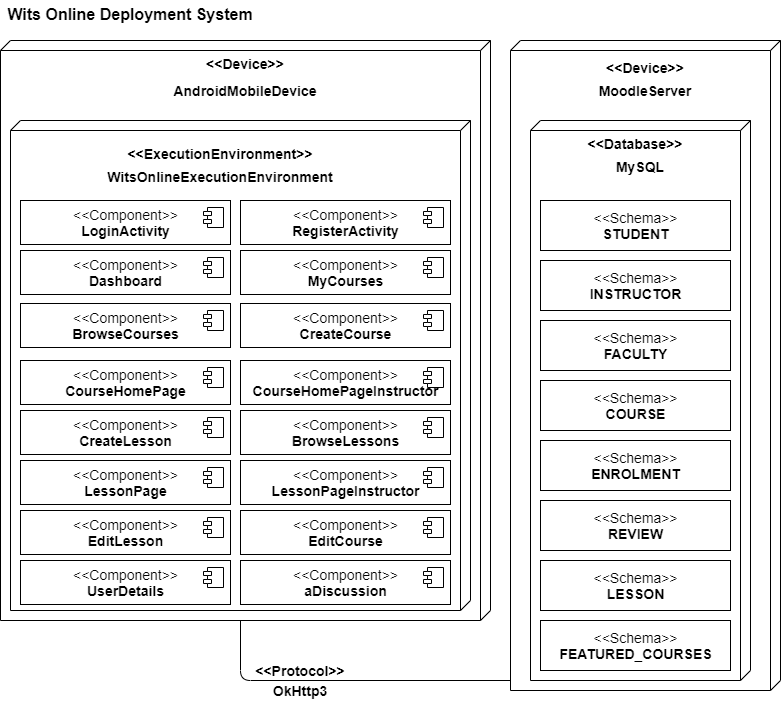

The diagram above was exported from draw.io. Its source (the exported page's mxGraphModel, read from the mxfile embedded in the PNG):
<mxGraphModel dx="766" dy="393" grid="1" gridSize="10" guides="1" tooltips="1" connect="1" arrows="1" fold="1" page="1" pageScale="1" pageWidth="850" pageHeight="1100" math="0" shadow="0">
  <root>
    <mxCell id="0" />
    <mxCell id="1" parent="0" />
    <mxCell id="jC08OqHnXV8gnd_tuBJP-1" value="" style="verticalAlign=top;align=left;spacingTop=8;spacingLeft=2;spacingRight=12;shape=cube;size=10;direction=south;fontStyle=4;html=1;fontSize=14;" parent="1" vertex="1">
      <mxGeometry x="40" y="80" width="490" height="580" as="geometry" />
    </mxCell>
    <mxCell id="jC08OqHnXV8gnd_tuBJP-2" value="&lt;&lt;Device&gt;&gt;" style="text;align=center;fontStyle=1;verticalAlign=middle;spacingLeft=3;spacingRight=3;strokeColor=none;rotatable=0;points=[[0,0.5],[1,0.5]];portConstraint=eastwest;fontSize=14;" parent="1" vertex="1">
      <mxGeometry x="245" y="90" width="80" height="26" as="geometry" />
    </mxCell>
    <mxCell id="jC08OqHnXV8gnd_tuBJP-4" value="&lt;b style=&quot;font-size: 14px;&quot;&gt;AndroidMobileDevice&lt;/b&gt;" style="text;html=1;strokeColor=none;fillColor=none;align=center;verticalAlign=middle;whiteSpace=wrap;rounded=0;fontSize=14;" parent="1" vertex="1">
      <mxGeometry x="265" y="120" width="40" height="20" as="geometry" />
    </mxCell>
    <mxCell id="jC08OqHnXV8gnd_tuBJP-5" value="" style="verticalAlign=top;align=left;spacingTop=8;spacingLeft=2;spacingRight=12;shape=cube;size=10;direction=south;fontStyle=4;html=1;fontSize=14;" parent="1" vertex="1">
      <mxGeometry x="50" y="160" width="460" height="490" as="geometry" />
    </mxCell>
    <mxCell id="jC08OqHnXV8gnd_tuBJP-6" value="&lt;&lt;ExecutionEnvironment&gt;&gt;" style="text;align=center;fontStyle=1;verticalAlign=middle;spacingLeft=3;spacingRight=3;strokeColor=none;rotatable=0;points=[[0,0.5],[1,0.5]];portConstraint=eastwest;fontSize=14;" parent="1" vertex="1">
      <mxGeometry x="220" y="180" width="80" height="26" as="geometry" />
    </mxCell>
    <mxCell id="jC08OqHnXV8gnd_tuBJP-7" value="&lt;div style=&quot;font-size: 14px;&quot;&gt;&lt;b style=&quot;font-size: 14px;&quot;&gt;WitsOnlineExecutionEnvironment&lt;/b&gt;&lt;/div&gt;" style="text;html=1;strokeColor=none;fillColor=none;align=center;verticalAlign=middle;whiteSpace=wrap;rounded=0;fontSize=14;" parent="1" vertex="1">
      <mxGeometry x="240" y="206" width="40" height="20" as="geometry" />
    </mxCell>
    <mxCell id="jC08OqHnXV8gnd_tuBJP-8" value="&lt;div style=&quot;font-size: 14px;&quot;&gt;&amp;lt;&amp;lt;Component&amp;gt;&amp;gt;&lt;/div&gt;&lt;div style=&quot;font-size: 14px;&quot;&gt;&lt;b style=&quot;font-size: 14px;&quot;&gt;LoginActivity&lt;/b&gt;&lt;br style=&quot;font-size: 14px;&quot;&gt;&lt;/div&gt;" style="html=1;dropTarget=0;fontSize=14;" parent="1" vertex="1">
      <mxGeometry x="60" y="240" width="210" height="44" as="geometry" />
    </mxCell>
    <mxCell id="jC08OqHnXV8gnd_tuBJP-9" value="" style="shape=module;jettyWidth=8;jettyHeight=4;fontSize=14;" parent="jC08OqHnXV8gnd_tuBJP-8" vertex="1">
      <mxGeometry x="1" width="20" height="20" relative="1" as="geometry">
        <mxPoint x="-27" y="7" as="offset" />
      </mxGeometry>
    </mxCell>
    <mxCell id="jC08OqHnXV8gnd_tuBJP-10" value="&lt;div style=&quot;font-size: 14px;&quot;&gt;&amp;lt;&amp;lt;Component&amp;gt;&amp;gt;&lt;/div&gt;&lt;div style=&quot;font-size: 14px;&quot;&gt;&lt;b style=&quot;font-size: 14px;&quot;&gt;RegisterActivity&lt;/b&gt;&lt;br style=&quot;font-size: 14px;&quot;&gt;&lt;/div&gt;" style="html=1;dropTarget=0;fontSize=14;" parent="1" vertex="1">
      <mxGeometry x="280" y="240" width="210" height="44" as="geometry" />
    </mxCell>
    <mxCell id="jC08OqHnXV8gnd_tuBJP-11" value="" style="shape=module;jettyWidth=8;jettyHeight=4;fontSize=14;" parent="jC08OqHnXV8gnd_tuBJP-10" vertex="1">
      <mxGeometry x="1" width="20" height="20" relative="1" as="geometry">
        <mxPoint x="-27" y="7" as="offset" />
      </mxGeometry>
    </mxCell>
    <mxCell id="jC08OqHnXV8gnd_tuBJP-14" value="&lt;div style=&quot;font-size: 14px;&quot;&gt;&amp;lt;&amp;lt;Component&amp;gt;&amp;gt;&lt;/div&gt;&lt;div style=&quot;font-size: 14px;&quot;&gt;&lt;b style=&quot;font-size: 14px;&quot;&gt;Dashboard&lt;br style=&quot;font-size: 14px;&quot;&gt;&lt;/b&gt;&lt;/div&gt;" style="html=1;dropTarget=0;fontSize=14;" parent="1" vertex="1">
      <mxGeometry x="60" y="290" width="210" height="44" as="geometry" />
    </mxCell>
    <mxCell id="jC08OqHnXV8gnd_tuBJP-15" value="" style="shape=module;jettyWidth=8;jettyHeight=4;fontSize=14;" parent="jC08OqHnXV8gnd_tuBJP-14" vertex="1">
      <mxGeometry x="1" width="20" height="20" relative="1" as="geometry">
        <mxPoint x="-27" y="7" as="offset" />
      </mxGeometry>
    </mxCell>
    <mxCell id="jC08OqHnXV8gnd_tuBJP-18" value="&lt;div style=&quot;font-size: 14px;&quot;&gt;&amp;lt;&amp;lt;Component&amp;gt;&amp;gt;&lt;/div&gt;&lt;div style=&quot;font-size: 14px;&quot;&gt;&lt;b style=&quot;font-size: 14px;&quot;&gt;MyCourses&lt;/b&gt;&lt;br style=&quot;font-size: 14px;&quot;&gt;&lt;/div&gt;" style="html=1;dropTarget=0;fontSize=14;" parent="1" vertex="1">
      <mxGeometry x="280" y="290" width="210" height="44" as="geometry" />
    </mxCell>
    <mxCell id="jC08OqHnXV8gnd_tuBJP-19" value="" style="shape=module;jettyWidth=8;jettyHeight=4;fontSize=14;" parent="jC08OqHnXV8gnd_tuBJP-18" vertex="1">
      <mxGeometry x="1" width="20" height="20" relative="1" as="geometry">
        <mxPoint x="-27" y="7" as="offset" />
      </mxGeometry>
    </mxCell>
    <mxCell id="jC08OqHnXV8gnd_tuBJP-21" value="&lt;div style=&quot;font-size: 14px;&quot;&gt;&amp;lt;&amp;lt;Component&amp;gt;&amp;gt;&lt;/div&gt;&lt;div style=&quot;font-size: 14px;&quot;&gt;&lt;b style=&quot;font-size: 14px;&quot;&gt;BrowseCourses&lt;/b&gt;&lt;br style=&quot;font-size: 14px;&quot;&gt;&lt;/div&gt;" style="html=1;dropTarget=0;fontSize=14;" parent="1" vertex="1">
      <mxGeometry x="60" y="343" width="210" height="44" as="geometry" />
    </mxCell>
    <mxCell id="jC08OqHnXV8gnd_tuBJP-22" value="" style="shape=module;jettyWidth=8;jettyHeight=4;fontSize=14;" parent="jC08OqHnXV8gnd_tuBJP-21" vertex="1">
      <mxGeometry x="1" width="20" height="20" relative="1" as="geometry">
        <mxPoint x="-27" y="7" as="offset" />
      </mxGeometry>
    </mxCell>
    <mxCell id="jC08OqHnXV8gnd_tuBJP-23" value="&lt;div style=&quot;font-size: 14px;&quot;&gt;&amp;lt;&amp;lt;Component&amp;gt;&amp;gt;&lt;/div&gt;&lt;div style=&quot;font-size: 14px;&quot;&gt;&lt;b style=&quot;font-size: 14px;&quot;&gt;CreateCourse&lt;/b&gt;&lt;br style=&quot;font-size: 14px;&quot;&gt;&lt;/div&gt;" style="html=1;dropTarget=0;fontSize=14;" parent="1" vertex="1">
      <mxGeometry x="280" y="343" width="210" height="44" as="geometry" />
    </mxCell>
    <mxCell id="jC08OqHnXV8gnd_tuBJP-24" value="" style="shape=module;jettyWidth=8;jettyHeight=4;fontSize=14;" parent="jC08OqHnXV8gnd_tuBJP-23" vertex="1">
      <mxGeometry x="1" width="20" height="20" relative="1" as="geometry">
        <mxPoint x="-27" y="7" as="offset" />
      </mxGeometry>
    </mxCell>
    <mxCell id="jC08OqHnXV8gnd_tuBJP-25" value="" style="verticalAlign=top;align=left;spacingTop=8;spacingLeft=2;spacingRight=12;shape=cube;size=10;direction=south;fontStyle=4;html=1;fontSize=14;" parent="1" vertex="1">
      <mxGeometry x="550" y="80" width="270" height="650" as="geometry" />
    </mxCell>
    <mxCell id="jC08OqHnXV8gnd_tuBJP-26" value="&lt;&lt;Device&gt;&gt;" style="text;align=center;fontStyle=1;verticalAlign=middle;spacingLeft=3;spacingRight=3;strokeColor=none;rotatable=0;points=[[0,0.5],[1,0.5]];portConstraint=eastwest;fontSize=14;" parent="1" vertex="1">
      <mxGeometry x="645" y="94" width="80" height="26" as="geometry" />
    </mxCell>
    <mxCell id="jC08OqHnXV8gnd_tuBJP-27" value="&lt;b style=&quot;font-size: 14px;&quot;&gt;MoodleServer&lt;/b&gt;" style="text;html=1;strokeColor=none;fillColor=none;align=center;verticalAlign=middle;whiteSpace=wrap;rounded=0;fontSize=14;" parent="1" vertex="1">
      <mxGeometry x="665" y="120" width="40" height="20" as="geometry" />
    </mxCell>
    <mxCell id="jC08OqHnXV8gnd_tuBJP-28" value="" style="verticalAlign=top;align=left;spacingTop=8;spacingLeft=2;spacingRight=12;shape=cube;size=10;direction=south;fontStyle=4;html=1;fontSize=14;" parent="1" vertex="1">
      <mxGeometry x="570" y="160" width="220" height="560" as="geometry" />
    </mxCell>
    <mxCell id="jC08OqHnXV8gnd_tuBJP-29" value="&lt;div style=&quot;font-size: 14px;&quot;&gt;&amp;lt;&amp;lt;Schema&amp;gt;&amp;gt;&lt;/div&gt;&lt;div style=&quot;font-size: 14px;&quot;&gt;&lt;b style=&quot;font-size: 14px;&quot;&gt;STUDENT&lt;/b&gt;&lt;br style=&quot;font-size: 14px;&quot;&gt;&lt;/div&gt;" style="html=1;fontSize=14;" parent="1" vertex="1">
      <mxGeometry x="580" y="240" width="190" height="50" as="geometry" />
    </mxCell>
    <mxCell id="jC08OqHnXV8gnd_tuBJP-30" value="&lt;&lt;Database&gt;&gt;" style="text;align=center;fontStyle=1;verticalAlign=middle;spacingLeft=3;spacingRight=3;strokeColor=none;rotatable=0;points=[[0,0.5],[1,0.5]];portConstraint=eastwest;fontSize=14;" parent="1" vertex="1">
      <mxGeometry x="635" y="170" width="80" height="26" as="geometry" />
    </mxCell>
    <mxCell id="jC08OqHnXV8gnd_tuBJP-31" value="&lt;b style=&quot;font-size: 14px;&quot;&gt;MySQL&lt;/b&gt;" style="text;html=1;strokeColor=none;fillColor=none;align=center;verticalAlign=middle;whiteSpace=wrap;rounded=0;fontSize=14;" parent="1" vertex="1">
      <mxGeometry x="660" y="196" width="40" height="20" as="geometry" />
    </mxCell>
    <mxCell id="jC08OqHnXV8gnd_tuBJP-32" value="&lt;div style=&quot;font-size: 14px;&quot;&gt;&amp;lt;&amp;lt;Schema&amp;gt;&amp;gt;&lt;/div&gt;&lt;div style=&quot;font-size: 14px;&quot;&gt;&lt;b style=&quot;font-size: 14px;&quot;&gt;INSTRUCTOR&lt;/b&gt;&lt;br style=&quot;font-size: 14px;&quot;&gt;&lt;/div&gt;" style="html=1;fontSize=14;" parent="1" vertex="1">
      <mxGeometry x="580" y="300" width="190" height="50" as="geometry" />
    </mxCell>
    <mxCell id="jC08OqHnXV8gnd_tuBJP-33" value="&lt;div style=&quot;font-size: 14px;&quot;&gt;&amp;lt;&amp;lt;Schema&amp;gt;&amp;gt;&lt;/div&gt;&lt;div style=&quot;font-size: 14px;&quot;&gt;&lt;b style=&quot;font-size: 14px;&quot;&gt;FACULTY&lt;/b&gt;&lt;br style=&quot;font-size: 14px;&quot;&gt;&lt;/div&gt;" style="html=1;fontSize=14;" parent="1" vertex="1">
      <mxGeometry x="580" y="360" width="190" height="50" as="geometry" />
    </mxCell>
    <mxCell id="jC08OqHnXV8gnd_tuBJP-34" value="&lt;div style=&quot;font-size: 14px;&quot;&gt;&amp;lt;&amp;lt;Schema&amp;gt;&amp;gt;&lt;/div&gt;&lt;div style=&quot;font-size: 14px;&quot;&gt;&lt;b style=&quot;font-size: 14px;&quot;&gt;COURSE&lt;/b&gt;&lt;br style=&quot;font-size: 14px;&quot;&gt;&lt;/div&gt;" style="html=1;fontSize=14;" parent="1" vertex="1">
      <mxGeometry x="580" y="420" width="190" height="50" as="geometry" />
    </mxCell>
    <mxCell id="jC08OqHnXV8gnd_tuBJP-35" value="&lt;div style=&quot;font-size: 14px;&quot;&gt;&amp;lt;&amp;lt;Schema&amp;gt;&amp;gt;&lt;/div&gt;&lt;div style=&quot;font-size: 14px;&quot;&gt;&lt;b style=&quot;font-size: 14px;&quot;&gt;ENROLMENT&lt;/b&gt;&lt;br style=&quot;font-size: 14px;&quot;&gt;&lt;/div&gt;" style="html=1;fontSize=14;" parent="1" vertex="1">
      <mxGeometry x="580" y="480" width="190" height="50" as="geometry" />
    </mxCell>
    <mxCell id="jC08OqHnXV8gnd_tuBJP-36" value="&lt;div style=&quot;font-size: 14px;&quot;&gt;&amp;lt;&amp;lt;Schema&amp;gt;&amp;gt;&lt;/div&gt;&lt;div style=&quot;font-size: 14px;&quot;&gt;&lt;b style=&quot;font-size: 14px;&quot;&gt;REVIEW&lt;/b&gt;&lt;br style=&quot;font-size: 14px;&quot;&gt;&lt;/div&gt;" style="html=1;fontSize=14;" parent="1" vertex="1">
      <mxGeometry x="580" y="540" width="190" height="50" as="geometry" />
    </mxCell>
    <mxCell id="jC08OqHnXV8gnd_tuBJP-37" value="&lt;div style=&quot;font-size: 14px;&quot;&gt;&amp;lt;&amp;lt;Component&amp;gt;&amp;gt;&lt;/div&gt;&lt;div style=&quot;font-size: 14px;&quot;&gt;&lt;b style=&quot;font-size: 14px;&quot;&gt;CourseHomePage&lt;/b&gt;&lt;br style=&quot;font-size: 14px;&quot;&gt;&lt;/div&gt;" style="html=1;dropTarget=0;fontSize=14;" parent="1" vertex="1">
      <mxGeometry x="60" y="400" width="210" height="44" as="geometry" />
    </mxCell>
    <mxCell id="jC08OqHnXV8gnd_tuBJP-38" value="" style="shape=module;jettyWidth=8;jettyHeight=4;fontSize=14;" parent="jC08OqHnXV8gnd_tuBJP-37" vertex="1">
      <mxGeometry x="1" width="20" height="20" relative="1" as="geometry">
        <mxPoint x="-27" y="7" as="offset" />
      </mxGeometry>
    </mxCell>
    <mxCell id="jC08OqHnXV8gnd_tuBJP-39" value="&lt;div style=&quot;font-size: 14px;&quot;&gt;&amp;lt;&amp;lt;Component&amp;gt;&amp;gt;&lt;/div&gt;&lt;div style=&quot;font-size: 14px;&quot;&gt;&lt;b style=&quot;font-size: 14px;&quot;&gt;CourseHomePageInstructor&lt;/b&gt;&lt;br style=&quot;font-size: 14px;&quot;&gt;&lt;/div&gt;" style="html=1;dropTarget=0;fontSize=14;" parent="1" vertex="1">
      <mxGeometry x="280" y="400" width="210" height="44" as="geometry" />
    </mxCell>
    <mxCell id="jC08OqHnXV8gnd_tuBJP-40" value="" style="shape=module;jettyWidth=8;jettyHeight=4;fontSize=14;" parent="jC08OqHnXV8gnd_tuBJP-39" vertex="1">
      <mxGeometry x="1" width="20" height="20" relative="1" as="geometry">
        <mxPoint x="-27" y="7" as="offset" />
      </mxGeometry>
    </mxCell>
    <mxCell id="jC08OqHnXV8gnd_tuBJP-41" value="&lt;div style=&quot;font-size: 14px;&quot;&gt;&amp;lt;&amp;lt;Component&amp;gt;&amp;gt;&lt;/div&gt;&lt;div style=&quot;font-size: 14px;&quot;&gt;&lt;b style=&quot;font-size: 14px;&quot;&gt;CreateLesson&lt;/b&gt;&lt;br style=&quot;font-size: 14px;&quot;&gt;&lt;/div&gt;" style="html=1;dropTarget=0;fontSize=14;" parent="1" vertex="1">
      <mxGeometry x="60" y="450" width="210" height="44" as="geometry" />
    </mxCell>
    <mxCell id="jC08OqHnXV8gnd_tuBJP-42" value="" style="shape=module;jettyWidth=8;jettyHeight=4;fontSize=14;" parent="jC08OqHnXV8gnd_tuBJP-41" vertex="1">
      <mxGeometry x="1" width="20" height="20" relative="1" as="geometry">
        <mxPoint x="-27" y="7" as="offset" />
      </mxGeometry>
    </mxCell>
    <mxCell id="jC08OqHnXV8gnd_tuBJP-43" value="&lt;div style=&quot;font-size: 14px;&quot;&gt;&amp;lt;&amp;lt;Component&amp;gt;&amp;gt;&lt;/div&gt;&lt;div style=&quot;font-size: 14px;&quot;&gt;&lt;b style=&quot;font-size: 14px;&quot;&gt;BrowseLessons&lt;/b&gt;&lt;/div&gt;" style="html=1;dropTarget=0;fontSize=14;" parent="1" vertex="1">
      <mxGeometry x="280" y="450" width="210" height="44" as="geometry" />
    </mxCell>
    <mxCell id="jC08OqHnXV8gnd_tuBJP-44" value="" style="shape=module;jettyWidth=8;jettyHeight=4;fontSize=14;" parent="jC08OqHnXV8gnd_tuBJP-43" vertex="1">
      <mxGeometry x="1" width="20" height="20" relative="1" as="geometry">
        <mxPoint x="-27" y="7" as="offset" />
      </mxGeometry>
    </mxCell>
    <mxCell id="jC08OqHnXV8gnd_tuBJP-45" value="&lt;div style=&quot;font-size: 14px;&quot;&gt;&amp;lt;&amp;lt;Component&amp;gt;&amp;gt;&lt;/div&gt;&lt;div style=&quot;font-size: 14px;&quot;&gt;&lt;b style=&quot;font-size: 14px;&quot;&gt;LessonPage&lt;/b&gt;&lt;br style=&quot;font-size: 14px;&quot;&gt;&lt;/div&gt;" style="html=1;dropTarget=0;fontSize=14;" parent="1" vertex="1">
      <mxGeometry x="60" y="500" width="210" height="44" as="geometry" />
    </mxCell>
    <mxCell id="jC08OqHnXV8gnd_tuBJP-46" value="" style="shape=module;jettyWidth=8;jettyHeight=4;fontSize=14;" parent="jC08OqHnXV8gnd_tuBJP-45" vertex="1">
      <mxGeometry x="1" width="20" height="20" relative="1" as="geometry">
        <mxPoint x="-27" y="7" as="offset" />
      </mxGeometry>
    </mxCell>
    <mxCell id="jC08OqHnXV8gnd_tuBJP-47" value="&lt;div style=&quot;font-size: 14px;&quot;&gt;&amp;lt;&amp;lt;Schema&amp;gt;&amp;gt;&lt;/div&gt;&lt;div style=&quot;font-size: 14px;&quot;&gt;&lt;b style=&quot;font-size: 14px;&quot;&gt;LESSON&lt;/b&gt;&lt;br style=&quot;font-size: 14px;&quot;&gt;&lt;/div&gt;" style="html=1;fontSize=14;" parent="1" vertex="1">
      <mxGeometry x="580" y="600" width="190" height="50" as="geometry" />
    </mxCell>
    <mxCell id="jC08OqHnXV8gnd_tuBJP-51" value="Wits Online Deployment System" style="text;align=center;fontStyle=1;verticalAlign=middle;spacingLeft=3;spacingRight=3;strokeColor=none;rotatable=0;points=[[0,0.5],[1,0.5]];portConstraint=eastwest;fontSize=16;" parent="1" vertex="1">
      <mxGeometry x="130" y="40" width="80" height="26" as="geometry" />
    </mxCell>
    <mxCell id="jC08OqHnXV8gnd_tuBJP-52" value="" style="endArrow=none;html=1;fontSize=16;edgeStyle=elbowEdgeStyle;exitX=0;exitY=0;exitDx=580;exitDy=250;exitPerimeter=0;" parent="1" source="jC08OqHnXV8gnd_tuBJP-1" target="jC08OqHnXV8gnd_tuBJP-25" edge="1">
      <mxGeometry width="50" height="50" relative="1" as="geometry">
        <mxPoint x="280" y="660" as="sourcePoint" />
        <mxPoint x="570" y="750" as="targetPoint" />
        <Array as="points">
          <mxPoint x="280" y="720" />
          <mxPoint x="320" y="710" />
        </Array>
      </mxGeometry>
    </mxCell>
    <mxCell id="jC08OqHnXV8gnd_tuBJP-54" value="&lt;div&gt;OkHttp3&lt;/div&gt;" style="text;html=1;strokeColor=none;fillColor=none;align=center;verticalAlign=middle;whiteSpace=wrap;rounded=0;fontSize=14;fontStyle=1" parent="1" vertex="1">
      <mxGeometry x="320" y="720" width="40" height="20" as="geometry" />
    </mxCell>
    <mxCell id="jC08OqHnXV8gnd_tuBJP-55" value="&lt;b&gt;&amp;lt;&amp;lt;Protocol&amp;gt;&amp;gt;&lt;/b&gt;" style="text;html=1;strokeColor=none;fillColor=none;align=center;verticalAlign=middle;whiteSpace=wrap;rounded=0;fontSize=14;" parent="1" vertex="1">
      <mxGeometry x="320" y="700" width="40" height="20" as="geometry" />
    </mxCell>
    <mxCell id="NeylJWqyLwDu2tOGQ2WH-2" value="&lt;div style=&quot;font-size: 14px&quot;&gt;&amp;lt;&amp;lt;Component&amp;gt;&amp;gt;&lt;/div&gt;&lt;div style=&quot;font-size: 14px&quot;&gt;&lt;b&gt;EditCourse&lt;/b&gt;&lt;/div&gt;" style="html=1;dropTarget=0;fontSize=14;" parent="1" vertex="1">
      <mxGeometry x="280" y="550" width="210" height="44" as="geometry" />
    </mxCell>
    <mxCell id="NeylJWqyLwDu2tOGQ2WH-3" value="" style="shape=module;jettyWidth=8;jettyHeight=4;fontSize=14;" parent="NeylJWqyLwDu2tOGQ2WH-2" vertex="1">
      <mxGeometry x="1" width="20" height="20" relative="1" as="geometry">
        <mxPoint x="-27" y="7" as="offset" />
      </mxGeometry>
    </mxCell>
    <mxCell id="NeylJWqyLwDu2tOGQ2WH-4" value="&lt;div style=&quot;font-size: 14px&quot;&gt;&amp;lt;&amp;lt;Component&amp;gt;&amp;gt;&lt;/div&gt;&lt;div style=&quot;font-size: 14px&quot;&gt;&lt;b style=&quot;font-size: 14px&quot;&gt;EditLesson&lt;/b&gt;&lt;/div&gt;" style="html=1;dropTarget=0;fontSize=14;" parent="1" vertex="1">
      <mxGeometry x="60" y="550" width="210" height="44" as="geometry" />
    </mxCell>
    <mxCell id="NeylJWqyLwDu2tOGQ2WH-5" value="" style="shape=module;jettyWidth=8;jettyHeight=4;fontSize=14;" parent="NeylJWqyLwDu2tOGQ2WH-4" vertex="1">
      <mxGeometry x="1" width="20" height="20" relative="1" as="geometry">
        <mxPoint x="-27" y="7" as="offset" />
      </mxGeometry>
    </mxCell>
    <mxCell id="NeylJWqyLwDu2tOGQ2WH-6" value="&lt;div style=&quot;font-size: 14px&quot;&gt;&amp;lt;&amp;lt;Component&amp;gt;&amp;gt;&lt;/div&gt;&lt;div style=&quot;font-size: 14px&quot;&gt;&lt;b style=&quot;font-size: 14px&quot;&gt;LessonPageInstructor&lt;/b&gt;&lt;/div&gt;" style="html=1;dropTarget=0;fontSize=14;" parent="1" vertex="1">
      <mxGeometry x="280" y="500" width="210" height="44" as="geometry" />
    </mxCell>
    <mxCell id="NeylJWqyLwDu2tOGQ2WH-7" value="" style="shape=module;jettyWidth=8;jettyHeight=4;fontSize=14;" parent="NeylJWqyLwDu2tOGQ2WH-6" vertex="1">
      <mxGeometry x="1" width="20" height="20" relative="1" as="geometry">
        <mxPoint x="-27" y="7" as="offset" />
      </mxGeometry>
    </mxCell>
    <mxCell id="NeylJWqyLwDu2tOGQ2WH-8" value="&lt;div style=&quot;font-size: 14px&quot;&gt;&amp;lt;&amp;lt;Schema&amp;gt;&amp;gt;&lt;/div&gt;&lt;div style=&quot;font-size: 14px&quot;&gt;&lt;b&gt;FEATURED_COURSES&lt;/b&gt;&lt;br&gt;&lt;/div&gt;" style="html=1;fontSize=14;" parent="1" vertex="1">
      <mxGeometry x="580" y="660" width="190" height="50" as="geometry" />
    </mxCell>
    <mxCell id="idCAWnUsAkprejTF0Ei6-1" value="&lt;div style=&quot;font-size: 14px&quot;&gt;&amp;lt;&amp;lt;Component&amp;gt;&amp;gt;&lt;/div&gt;&lt;div style=&quot;font-size: 14px&quot;&gt;&lt;b&gt;UserDetails&lt;/b&gt;&lt;/div&gt;" style="html=1;dropTarget=0;fontSize=14;" parent="1" vertex="1">
      <mxGeometry x="60" y="600" width="210" height="44" as="geometry" />
    </mxCell>
    <mxCell id="idCAWnUsAkprejTF0Ei6-2" value="" style="shape=module;jettyWidth=8;jettyHeight=4;fontSize=14;" parent="idCAWnUsAkprejTF0Ei6-1" vertex="1">
      <mxGeometry x="1" width="20" height="20" relative="1" as="geometry">
        <mxPoint x="-27" y="7" as="offset" />
      </mxGeometry>
    </mxCell>
    <mxCell id="44c69Es_sb1-6O_Tyg25-1" value="&lt;div style=&quot;font-size: 14px&quot;&gt;&amp;lt;&amp;lt;Component&amp;gt;&amp;gt;&lt;/div&gt;&lt;div style=&quot;font-size: 14px&quot;&gt;&lt;b&gt;aDiscussion&lt;/b&gt;&lt;/div&gt;" style="html=1;dropTarget=0;fontSize=14;" vertex="1" parent="1">
      <mxGeometry x="280" y="600" width="210" height="44" as="geometry" />
    </mxCell>
    <mxCell id="44c69Es_sb1-6O_Tyg25-2" value="" style="shape=module;jettyWidth=8;jettyHeight=4;fontSize=14;" vertex="1" parent="44c69Es_sb1-6O_Tyg25-1">
      <mxGeometry x="1" width="20" height="20" relative="1" as="geometry">
        <mxPoint x="-27" y="7" as="offset" />
      </mxGeometry>
    </mxCell>
  </root>
</mxGraphModel>